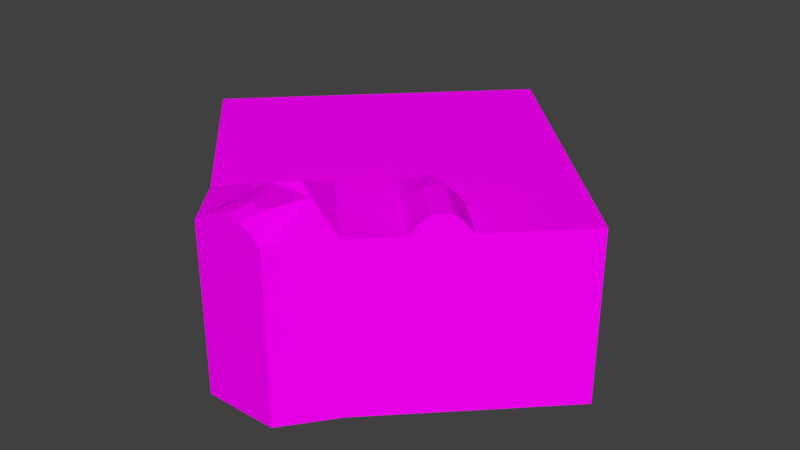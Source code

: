 # Source: CafeSinger2.blend  (saved by Blender 2.77.0; exported with 4.5.12 LTS)
import bpy
from mathutils import Matrix  # noqa: F401  (used for matrix-valued properties, if any)

bpy.ops.wm.read_factory_settings(use_empty=True)
scene = bpy.context.scene
scene.name = 'Scene'

# ---- collections
col_collection_1 = bpy.data.collections.new('Collection 1'); scene.collection.children.link(col_collection_1)

# ---- images (referenced by path relative to the original .blend; pixels are not part of the script)
import os
ASSET_DIR = os.environ.get("B2B_ASSET_DIR", "")  # directory of the original .blend (textures are referenced by path, not embedded)
HERE = os.path.dirname(os.path.abspath(__file__))  # packed textures are extracted next to this script under _unpacked/

def load_image(name, relpath, width, height, colorspace="sRGB"):
    """Load a texture the original file referenced (path relative to the .blend, or extracted next to this script)."""
    p = next((c for c in (os.path.join(HERE, relpath), os.path.join(ASSET_DIR, relpath)) if relpath and os.path.exists(c)), "")
    if p:
        img = bpy.data.images.load(p, check_existing=True)
        img.name = name
    else:  # same state as the original file: an image datablock whose file is absent (Cycles renders it pink)
        img = bpy.data.images.new(name, width, height)
        img.source = "FILE"
        img.filepath = "//" + (relpath or name)
    img.colorspace_settings.name = colorspace
    return img
img_colorpalette_jpg_001 = load_image('colorPalette.jpg.001', 'colorPalette.jpg', 1024, 1024, 'sRGB')

# ---- materials (node trees are filled in below, after node groups)
mat_material = bpy.data.materials.new('Material')
mat_material.alpha_threshold = 0.0
mat_material.roughness = 0.5
mat_material.line_color = (0.0, 0.0, 0.0, 1.0)

# ---- material node trees
mat_material.use_nodes = True; mat_material.node_tree.nodes.clear()
_N = mat_material.node_tree.nodes; _L = mat_material.node_tree.links
n0 = _N.new('ShaderNodeOutputMaterial'); n0.name = 'Material Output'; n0.location = (300, 300)
n1 = _N.new('ShaderNodeBsdfDiffuse'); n1.name = 'Diffuse BSDF'; n1.location = (10, 300)
n2 = _N.new('ShaderNodeTexCoord'); n2.name = 'Texture Coordinate'; n2.location = (-183, 230)
n3 = _N.new('ShaderNodeTexImage'); n3.name = 'Image Texture'; n3.location = (228, 132)
n3.width = 140
n3.image = img_colorpalette_jpg_001
_L.new(n1.outputs[0], n0.inputs[0])
_L.new(n2.outputs[2], n3.inputs[0])
_L.new(n3.outputs[0], n1.inputs[0])
n0.is_active_output = True

# ---- world
world_world = bpy.data.worlds.new('World'); scene.world = world_world
world_world.color = (0.05088, 0.05088, 0.05088)
world_world.use_sun_shadow = False
world_world.sun_shadow_jitter_overblur = 0.0
world_world.cycles.sampling_method = 'MANUAL'

# ---- meshes
me_cube = bpy.data.meshes.new('Cube')
me_cube.from_pydata([(-0.1307, 10.68, 0.7275), (10.38, 0.1672, 0.7275), (-0.1307, -9.177, 0.7275), (-10.64, 0.1672, 0.7275), (-0.1307, 10.68, 8.69), (10.38, 0.1671, 8.69), (-10.64, 0.1672, 8.69), (-0.1307, 10.68, 3.531), (10.38, 0.1672, 3.531), (-0.1307, -9.177, 3.531), (-10.64, 0.1672, 3.531), (-0.1307, 10.68, 4.725), (-0.1307, 10.68, 5.919), (-0.1307, 10.68, 7.113), (10.38, 0.1672, 4.725), (10.38, 0.1671, 5.919), (10.38, 0.1671, 7.113), (-0.1307, -9.177, 4.725), (-0.1307, -9.177, 5.919), (-0.1307, -9.177, 7.113), (-10.64, 0.1672, 4.725), (-10.64, 0.1672, 5.919), (-10.64, 0.1672, 7.113), (-1.883, 8.927, 0.7275), (-3.635, 7.175, 0.7275), (-5.387, 5.423, 0.7275), (-7.139, 3.671, 0.7275), (-8.891, 1.919, 0.7275), (8.629, -1.585, 0.7275), (6.877, -3.337, 0.7275), (5.125, -5.089, 0.7275), (3.373, -6.841, 0.7275), (1.621, -9.177, 0.7275), (-1.883, 8.927, 8.69), (-3.635, 7.175, 8.69), (-5.387, 5.423, 8.69), (-7.139, 3.671, 8.69), (-8.891, 1.919, 8.69), (8.629, -1.585, 8.69), (6.877, -3.337, 8.69), (5.125, -5.089, 8.69), (3.373, -6.841, 8.69), (1.621, -9.177, 8.69), (-1.883, 8.927, 3.531), (-3.635, 7.175, 3.531), (-5.387, 5.423, 3.531), (-7.139, 3.671, 3.531), (-8.891, 1.919, 3.531), (8.629, -1.585, 3.531), (6.877, -3.337, 3.531), (5.125, -5.089, 3.531), (3.373, -6.841, 3.531), (1.621, -9.177, 3.531), (-1.883, 8.927, 7.113), (-3.635, 7.175, 7.113), (-5.387, 5.423, 7.113), (-7.139, 3.671, 7.113), (-8.891, 1.919, 7.113), (-1.883, 8.927, 5.919), (-3.635, 7.175, 5.919), (-5.387, 5.423, 5.919), (-7.139, 3.671, 5.919), (-8.891, 1.919, 5.919), (-1.883, 8.927, 4.725), (-3.635, 7.175, 4.725), (-5.387, 5.423, 4.725), (-7.139, 3.671, 4.725), (-8.891, 1.919, 4.725), (8.629, -1.585, 4.725), (6.877, -3.337, 4.725), (5.125, -5.089, 4.725), (3.373, -6.841, 4.725), (1.621, -9.177, 4.725), (8.629, -1.585, 5.919), (6.877, -3.337, 5.919), (5.125, -5.089, 5.919), (3.373, -6.841, 5.919), (1.621, -9.177, 5.919), (8.629, -1.585, 7.113), (6.877, -3.337, 7.113), (5.125, -5.089, 7.113), (3.373, -6.841, 7.113), (1.621, -9.177, 7.113), (1.621, 8.927, 0.7275), (3.373, 7.175, 0.7275), (5.125, 5.423, 0.7275), (6.877, 3.671, 0.7275), (8.629, 1.919, 0.7275), (-1.883, -9.177, 0.7275), (-3.635, -6.841, 0.7275), (-5.387, -5.089, 0.7275), (-7.139, -3.337, 0.7275), (-8.891, -1.585, 0.7275), (1.621, 8.927, 8.69), (3.373, 7.175, 8.69), (5.125, 5.423, 8.69), (6.877, 3.671, 8.69), (8.629, 1.919, 8.69), (-1.883, -9.177, 8.69), (-3.635, -6.841, 8.69), (-5.387, -5.089, 8.69), (-7.139, -3.337, 8.69), (-8.891, -1.585, 8.69), (-1.883, -9.177, 3.531), (-3.635, -6.841, 3.531), (-5.387, -5.089, 3.531), (-7.139, -3.337, 3.531), (-8.891, -1.585, 3.531), (1.621, 8.927, 3.531), (3.373, 7.175, 3.531), (5.125, 5.423, 3.531), (6.877, 3.671, 3.531), (8.629, 1.919, 3.531), (-1.883, -9.177, 4.725), (-3.635, -6.841, 4.725), (-5.387, -5.089, 4.725), (-7.139, -3.337, 4.725), (-8.891, -1.585, 4.725), (-1.883, -9.177, 5.919), (-3.635, -6.841, 5.919), (-5.387, -5.089, 5.919), (-7.139, -3.337, 5.919), (-8.891, -1.585, 5.919), (-1.883, -9.177, 7.113), (-3.635, -6.841, 7.113), (-5.387, -5.089, 7.113), (-7.139, -3.337, 7.113), (-8.891, -1.585, 7.113), (1.621, 8.927, 4.725), (3.373, 7.175, 4.725), (5.125, 5.423, 4.725), (6.877, 3.671, 4.725), (8.629, 1.919, 4.725), (1.621, 8.927, 5.919), (3.373, 7.175, 5.919), (5.125, 5.423, 5.919), (6.877, 3.671, 5.919), (8.629, 1.919, 5.919), (1.621, 8.927, 7.113), (3.373, 7.175, 7.113), (5.125, 5.423, 7.113), (6.877, 3.671, 7.113), (8.629, 1.919, 7.113), (-0.1307, 7.175, 8.69), (1.621, 5.423, 8.69), (3.373, 3.671, 8.69), (5.125, 1.919, 8.69), (6.877, 0.1671, 8.69), (-1.883, 5.423, 8.69), (-0.1307, 3.671, 8.69), (1.621, 1.919, 8.69), (3.373, 0.1672, 8.69), (5.125, -1.585, 8.69), (-3.635, 3.671, 8.69), (-1.883, 1.919, 8.69), (-0.1307, 0.1672, 8.69), (1.621, -1.585, 8.69), (3.373, -3.337, 8.69), (-5.387, 1.919, 8.69), (-3.635, 0.1672, 8.69), (-1.883, -1.585, 8.69), (-0.1307, -3.337, 8.69), (1.621, -5.089, 8.69), (-7.139, 0.1672, 8.69), (-5.387, -1.585, 8.69), (-3.635, -3.337, 8.69), (-1.883, -5.089, 8.69), (6.877, 0.1672, 0.7275), (5.125, 1.919, 0.7275), (3.373, 3.671, 0.7275), (1.621, 5.423, 0.7275), (-0.1307, 7.175, 0.7275), (5.125, -1.585, 0.7275), (3.373, 0.1672, 0.7275), (1.621, 1.919, 0.7275), (-0.1307, 3.671, 0.7275), (-1.883, 5.423, 0.7275), (3.373, -3.337, 0.7275), (1.621, -1.585, 0.7275), (-0.1307, 0.1672, 0.7275), (-1.883, 1.919, 0.7275), (-3.635, 3.671, 0.7275), (1.621, -5.089, 0.7275), (-0.1307, -3.337, 0.7275), (-1.883, -1.585, 0.7275), (-3.635, 0.1672, 0.7275), (-5.387, 1.919, 0.7275), (-0.1307, -6.841, 0.7275), (-1.883, -5.089, 0.7275), (-3.635, -3.337, 0.7275), (-5.387, -1.585, 0.7275), (-7.139, 0.1672, 0.7275), (-4.511, 6.299, 0.7275), (6.001, -4.213, 0.7275), (-4.511, 6.299, 8.69), (-4.511, 6.299, 3.531), (6.001, -4.213, 3.531), (-4.511, 6.299, 7.113), (-4.511, 6.299, 5.919), (-4.511, 6.299, 4.725), (6.001, -4.213, 4.725), (6.001, -4.213, 5.919), (6.001, -4.213, 7.113), (-2.759, 4.547, 0.7275), (-1.007, 2.795, 0.7275), (0.7453, 1.043, 0.7275), (2.497, -0.7088, 0.7275), (4.249, -2.461, 0.7275), (-2.759, 4.547, 8.69), (-1.007, 2.795, 8.69), (0.7453, 1.043, 8.69), (2.497, -0.7088, 8.69), (-0.1307, 1.919, 8.69), (-0.1307, 1.919, 0.7275), (1.125, -9.177, 9.078), (-1.386, -9.177, 9.078), (-0.1307, -9.177, 8.754), (0.5487, -9.177, 9.38), (-0.1307, -9.177, 9.485), (-0.8101, -9.177, 9.38), (-1.386, -8.515, 9.078), (1.125, -8.515, 9.078), (0.9174, -5.793, 9.241), (-0.1307, -5.187, 9.414), (-1.179, -5.793, 9.241), (-0.8101, -8.002, 9.38), (-0.1307, -7.821, 9.485), (0.5487, -8.002, 9.38), (6.598, -3.616, 9.168), (5.404, -4.81, 9.168), (6.001, -4.213, 9.016), (6.451, -3.764, 9.371), (6.28, -3.934, 9.548), (6.096, -4.118, 9.548), (5.907, -4.307, 9.548), (5.722, -4.492, 9.548), (5.552, -4.662, 9.371), (3.652, -3.058, 9.168), (4.846, -1.864, 9.168), (3.341, -1.552, 9.413), (3.8, -2.91, 9.371), (3.97, -2.74, 9.548), (4.155, -2.555, 9.548), (4.344, -2.366, 9.548), (4.528, -2.182, 9.548), (4.699, -2.012, 9.371)], [], [(187, 32, 2), (162, 222, 221, 42, 41), (142, 97, 5, 16), (214, 42, 221), (127, 102, 6, 22), (47, 27, 3, 10), (67, 47, 10, 20), (92, 107, 10, 3), (32, 52, 9, 2), (87, 112, 8, 1), (37, 57, 22, 6), (57, 62, 21, 22), (62, 67, 20, 21), (107, 117, 20, 10), (117, 122, 21, 20), (122, 127, 22, 21), (52, 72, 17, 9), (72, 77, 18, 17), (77, 82, 19, 18), (112, 132, 14, 8), (132, 137, 15, 14), (137, 142, 16, 15), (15, 16, 78, 73), (73, 78, 79, 74), (201, 202, 80, 75), (75, 80, 81, 76), (76, 81, 82, 77), (14, 15, 73, 68), (68, 73, 74, 69), (200, 201, 75, 70), (70, 75, 76, 71), (71, 76, 77, 72), (8, 14, 68, 48), (48, 68, 69, 49), (196, 200, 70, 50), (50, 70, 71, 51), (51, 71, 72, 52), (12, 11, 63, 58), (58, 63, 64, 59), (198, 199, 65, 60), (60, 65, 66, 61), (61, 66, 67, 62), (13, 12, 58, 53), (53, 58, 59, 54), (197, 198, 60, 55), (55, 60, 61, 56), (56, 61, 62, 57), (4, 13, 53, 33), (33, 53, 54, 34), (194, 197, 55, 35), (35, 55, 56, 36), (36, 56, 57, 37), (1, 8, 48, 28), (28, 48, 49, 29), (193, 196, 50, 30), (30, 50, 51, 31), (31, 51, 52, 32), (11, 7, 43, 63), (63, 43, 44, 64), (199, 195, 45, 65), (65, 45, 46, 66), (66, 46, 47, 67), (7, 0, 23, 43), (43, 23, 24, 44), (195, 192, 25, 45), (45, 25, 26, 46), (46, 26, 27, 47), (16, 5, 38, 78), (78, 38, 39, 79), (152, 238, 228, 39), (80, 40, 41, 81), (81, 41, 42, 82), (97, 147, 38, 5), (147, 152, 39, 38), (79, 39, 228, 230, 202), (157, 162, 41, 40), (166, 99, 98, 220, 224), (87, 1, 28, 167), (167, 28, 29, 172), (207, 193, 30, 177), (177, 30, 31, 182), (182, 31, 32, 187), (26, 186, 191, 27), (186, 185, 190, 191), (185, 184, 189, 190), (184, 183, 188, 189), (183, 187, 188), (25, 181, 186, 26), (181, 180, 185, 186), (180, 179, 184, 185), (179, 183, 184), (178, 177, 182, 183), (192, 203, 181, 25), (203, 204, 180, 181), (204, 213, 179, 180), (205, 206, 178, 179), (206, 207, 177, 178), (23, 171, 176, 24), (171, 175, 176), (170, 169, 174, 175), (169, 168, 173, 174), (168, 167, 172, 173), (0, 83, 171), (83, 84, 170, 171), (84, 85, 169, 170), (85, 86, 168, 169), (86, 87, 167, 168), (36, 37, 163, 158), (158, 163, 164, 159), (159, 164, 165, 160), (160, 165, 166, 161), (35, 36, 158, 153), (153, 158, 159, 154), (154, 159, 160, 155), (155, 160, 161), (156, 161, 162, 157), (194, 35, 153, 208), (208, 153, 154, 209), (209, 154, 155, 212), (210, 155, 156, 211), (33, 34, 148, 143), (143, 148, 149), (144, 149, 150, 145), (145, 150, 151, 146), (146, 151, 152, 147), (4, 143, 93), (93, 143, 144, 94), (94, 144, 145, 95), (95, 145, 146, 96), (96, 146, 147, 97), (12, 13, 138, 133), (133, 138, 139, 134), (134, 139, 140, 135), (135, 140, 141, 136), (136, 141, 142, 137), (11, 12, 133, 128), (128, 133, 134, 129), (129, 134, 135, 130), (130, 135, 136, 131), (131, 136, 137, 132), (7, 11, 128, 108), (108, 128, 129, 109), (109, 129, 130, 110), (110, 130, 131, 111), (111, 131, 132, 112), (18, 19, 123, 118), (118, 123, 124, 119), (119, 124, 125, 120), (120, 125, 126, 121), (121, 126, 127, 122), (17, 18, 118, 113), (113, 118, 119, 114), (114, 119, 120, 115), (115, 120, 121, 116), (116, 121, 122, 117), (9, 17, 113, 103), (103, 113, 114, 104), (104, 114, 115, 105), (105, 115, 116, 106), (106, 116, 117, 107), (0, 7, 108, 83), (83, 108, 109, 84), (84, 109, 110, 85), (85, 110, 111, 86), (86, 111, 112, 87), (2, 9, 103, 88), (88, 103, 104, 89), (89, 104, 105, 90), (90, 105, 106, 91), (91, 106, 107, 92), (220, 98, 215), (123, 98, 99, 124), (124, 99, 100, 125), (125, 100, 101, 126), (126, 101, 102, 127), (13, 4, 93, 138), (138, 93, 94, 139), (139, 94, 95, 140), (140, 95, 96, 141), (141, 96, 97, 142), (37, 6, 102, 163), (163, 102, 101, 164), (164, 101, 100, 165), (165, 100, 99, 166), (223, 222, 162, 161), (27, 191, 92, 3), (191, 190, 91, 92), (190, 189, 90, 91), (189, 188, 89, 90), (188, 187, 88, 89), (211, 156, 157, 237, 239), (150, 210, 211, 151), (149, 209, 212), (148, 208, 209, 149), (34, 194, 208, 148), (173, 172, 207, 206), (174, 173, 206, 205), (175, 213, 204), (176, 175, 204, 203), (24, 176, 203, 192), (172, 29, 193, 207), (237, 157, 40, 229), (151, 211, 239, 238, 152), (44, 24, 192, 195), (64, 44, 195, 199), (29, 49, 196, 193), (34, 54, 197, 194), (54, 59, 198, 197), (59, 64, 199, 198), (49, 69, 200, 196), (69, 74, 201, 200), (74, 79, 202, 201), (19, 216, 215, 98, 123), (143, 4, 33), (161, 166, 224, 223), (161, 156, 155), (212, 155, 210), (212, 210, 150, 149), (149, 144, 143), (187, 183, 182), (183, 179, 178), (213, 175, 174, 205), (179, 213, 205), (175, 171, 170), (171, 23, 0), (2, 88, 187), (214, 217, 216), (217, 218, 216), (218, 219, 216), (219, 215, 216), (220, 225, 226, 227, 221, 222, 223, 224), (214, 221, 227, 217), (217, 227, 226, 218), (218, 226, 225, 219), (219, 225, 220, 215), (82, 42, 214, 216, 19), (228, 231, 230), (231, 232, 230), (232, 233, 230), (233, 234, 230), (234, 235, 230), (235, 236, 230), (236, 229, 230), (237, 240, 239), (240, 241, 239), (241, 242, 239), (242, 243, 239), (243, 244, 239), (244, 245, 239), (245, 238, 239), (237, 229, 236, 240), (240, 236, 235, 241), (241, 235, 234, 242), (242, 234, 233, 243), (243, 233, 232, 244), (244, 232, 231, 245), (245, 231, 228, 238), (202, 230, 229, 40, 80)])
me_cube.materials.append(mat_material)
me_cube.use_remesh_preserve_volume = False
me_cube.use_remesh_preserve_attributes = False
me_cube.use_mirror_vertex_groups = False
me_cube.update()

# ---- objects
ob_cube = bpy.data.objects.new('Cube', me_cube)

# ---- transforms, parenting, visibility, modifiers, constraints
ob_cube.location = (0.0, 0.0, 0.0)
ob_cube.lock_rotations_4d = False
ob_cube.empty_display_type = 'ARROWS'
ob_cube.lineart.crease_threshold = 0.0

# ---- collection membership
col_collection_1.objects.link(ob_cube)

# ---- scene / render settings (as saved in the file)
scene.frame_start = 1; scene.frame_end = 250; scene.frame_set(164)
scene.render.engine = 'CYCLES'
scene.render.resolution_percentage = 50
scene.render.dither_intensity = 0.0
scene.cycles.use_denoising = False
scene.cycles.samples = 128
scene.cycles.sampling_pattern = 'TABULATED_SOBOL'
scene.cycles.light_sampling_threshold = 0.0
scene.cycles.use_adaptive_sampling = False
scene.cycles.use_light_tree = False
scene.cycles.blur_glossy = 0.0
scene.cycles.sample_clamp_indirect = 0.0
scene.view_settings.view_transform = 'Standard'
bpy.context.view_layer.update()

# ---- added for rendering (the .blend has no active camera and no usable light): camera, sun
cam_auto = bpy.data.cameras.new('AutoCamera')
cam_auto.lens = 50.0
cam_auto.sensor_width = 36.0
cam_auto.clip_end = 1000.0
ob_auto_camera = bpy.data.objects.new('AutoCamera', cam_auto)
scene.collection.objects.link(ob_auto_camera)
ob_auto_camera.location = (27.842, -32.8161, 27.5157)
ob_auto_camera.rotation_euler = (1.09748, -7.21219e-08, 0.694738)
scene.camera = ob_auto_camera
light_auto_sun = bpy.data.lights.new('AutoSun', 'SUN')
light_auto_sun.energy = 3.0
light_auto_sun.angle = 0.0523599
ob_auto_sun = bpy.data.objects.new('AutoSun', light_auto_sun)
scene.collection.objects.link(ob_auto_sun)
ob_auto_sun.rotation_euler = (0.872665, 0.174533, 0.523599)
bpy.context.view_layer.update()

